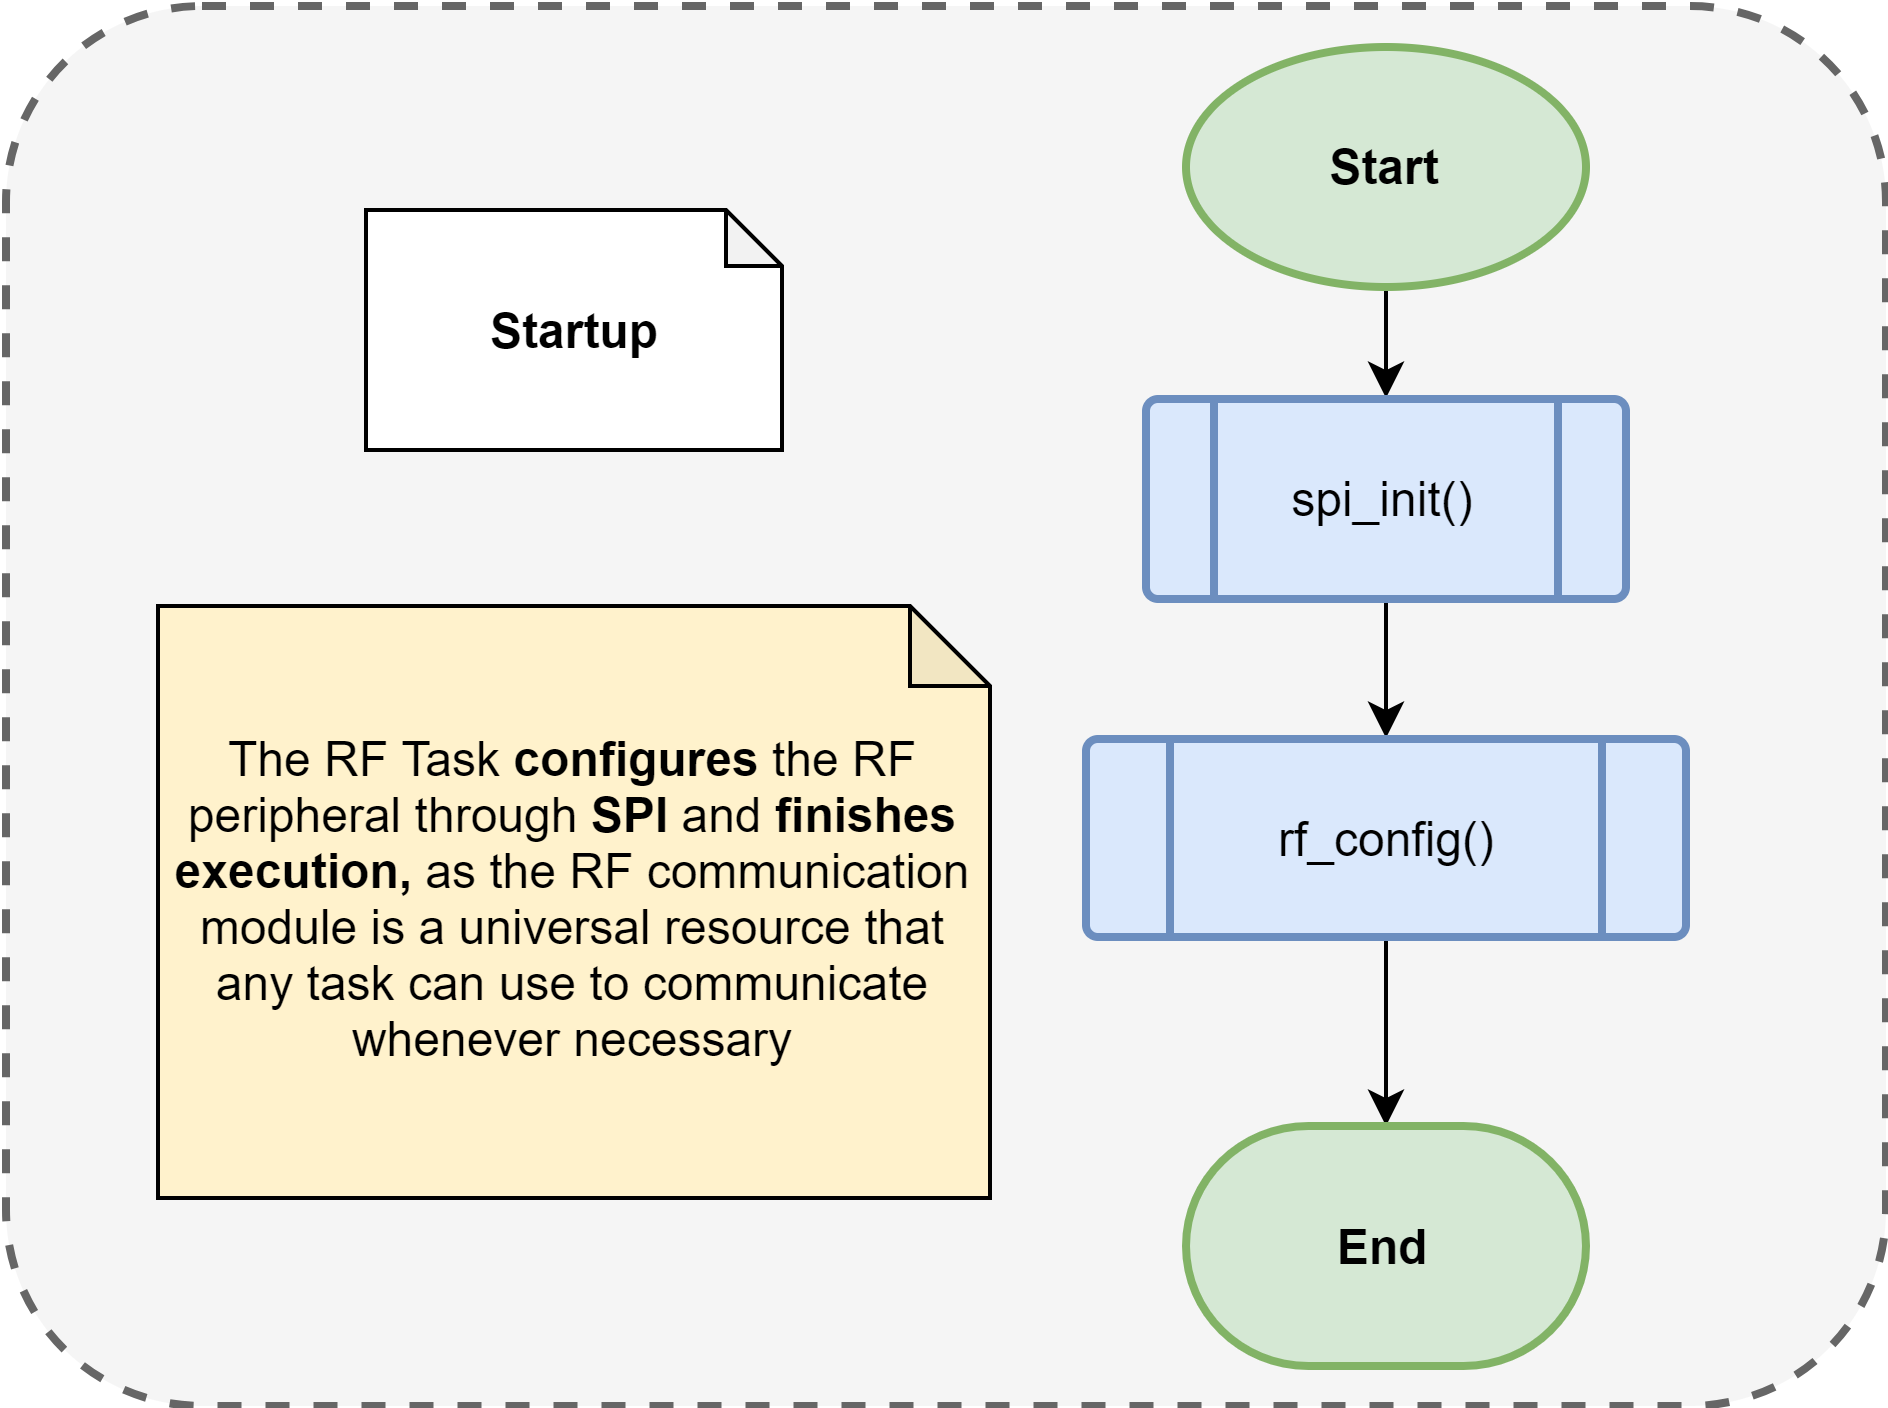

The diagram above was exported from draw.io. Its source (the exported page's mxGraphModel, read from the mxfile embedded in the PNG):
<mxGraphModel dx="1038" dy="616" grid="1" gridSize="10" guides="1" tooltips="1" connect="1" arrows="1" fold="1" page="1" pageScale="1" pageWidth="1169" pageHeight="827" math="0" shadow="0">
  <root>
    <mxCell id="0" />
    <mxCell id="1" parent="0" />
    <mxCell id="xh7Bf7NDXieQLdL-8lAZ-64" value="" style="rounded=1;whiteSpace=wrap;html=1;dashed=1;fillColor=#f5f5f5;strokeColor=#666666;arcSize=14;strokeWidth=2;fontColor=#333333;" parent="1" vertex="1">
      <mxGeometry x="270" y="237" width="470" height="350" as="geometry" />
    </mxCell>
    <mxCell id="xh7Bf7NDXieQLdL-8lAZ-65" value="Startup&lt;span style=&quot;color: rgba(0 , 0 , 0 , 0) ; font-family: monospace ; font-size: 0px ; white-space: nowrap&quot;&gt;%3CmxGraphModel%3E%3Croot%3E%3CmxCell%20id%3D%220%22%2F%3E%3CmxCell%20id%3D%221%22%20parent%3D%220%22%2F%3E%3CmxCell%20id%3D%222%22%20value%3D%22Gyroscope%20and%20Accelerometer%20Module%20(MPU-6050)%26lt%3Bbr%20style%3D%26quot%3Bwhite-space%3A%20normal%26quot%3B%26gt%3B%26lt%3Bspan%20style%3D%26quot%3Bwhite-space%3A%20normal%26quot%3B%26gt%3Balways%20operates%20as%20a%20Slave%26amp%3Bnbsp%3B%26lt%3B%2Fspan%26gt%3B%22%20style%3D%22shape%3Dnote%3BwhiteSpace%3Dwrap%3Bhtml%3D1%3BbackgroundOutline%3D1%3BdarkOpacity%3D0.05%3Bsize%3D20%3BfillColor%3D%23fff2cc%3BstrokeColor%3D%23000000%3B%22%20vertex%3D%221%22%20parent%3D%221%22%3E%3CmxGeometry%20x%3D%22284%22%20y%3D%22540%22%20width%3D%22141%22%20height%3D%2290%22%20as%3D%22geometry%22%2F%3E%3C%2FmxCell%3E%3C%2Froot%3E%3C%2FmxGraphModel%3E&lt;/span&gt;" style="shape=note;whiteSpace=wrap;html=1;backgroundOutline=1;darkOpacity=0.05;size=14;fontStyle=1;" parent="1" vertex="1">
      <mxGeometry x="360" y="288" width="104" height="60" as="geometry" />
    </mxCell>
    <mxCell id="xh7Bf7NDXieQLdL-8lAZ-58" style="edgeStyle=orthogonalEdgeStyle;rounded=0;orthogonalLoop=1;jettySize=auto;html=1;exitX=0.5;exitY=1;exitDx=0;exitDy=0;exitPerimeter=0;entryX=0.5;entryY=0;entryDx=0;entryDy=0;" parent="1" source="xh7Bf7NDXieQLdL-8lAZ-48" target="xh7Bf7NDXieQLdL-8lAZ-50" edge="1">
      <mxGeometry relative="1" as="geometry" />
    </mxCell>
    <mxCell id="xh7Bf7NDXieQLdL-8lAZ-48" value="Start" style="strokeWidth=2;html=1;shape=mxgraph.flowchart.start_1;whiteSpace=wrap;fillColor=#d5e8d4;strokeColor=#82b366;fontStyle=1" parent="1" vertex="1">
      <mxGeometry x="565" y="247.25" width="100" height="60" as="geometry" />
    </mxCell>
    <mxCell id="xh7Bf7NDXieQLdL-8lAZ-59" style="edgeStyle=orthogonalEdgeStyle;rounded=0;orthogonalLoop=1;jettySize=auto;html=1;exitX=0.5;exitY=1;exitDx=0;exitDy=0;entryX=0.5;entryY=0;entryDx=0;entryDy=0;" parent="1" source="xh7Bf7NDXieQLdL-8lAZ-50" target="xh7Bf7NDXieQLdL-8lAZ-51" edge="1">
      <mxGeometry relative="1" as="geometry" />
    </mxCell>
    <mxCell id="xh7Bf7NDXieQLdL-8lAZ-50" value="spi_init()" style="verticalLabelPosition=middle;verticalAlign=middle;html=1;shape=process;whiteSpace=wrap;rounded=1;size=0.14;arcSize=6;spacing=2;align=center;labelPosition=center;fillColor=#dae8fc;strokeColor=#6c8ebf;strokeWidth=2;" parent="1" vertex="1">
      <mxGeometry x="555" y="335.25" width="120" height="50" as="geometry" />
    </mxCell>
    <mxCell id="xh7Bf7NDXieQLdL-8lAZ-63" style="edgeStyle=orthogonalEdgeStyle;rounded=0;orthogonalLoop=1;jettySize=auto;html=1;exitX=0.5;exitY=1;exitDx=0;exitDy=0;entryX=0.5;entryY=0;entryDx=0;entryDy=0;entryPerimeter=0;" parent="1" source="xh7Bf7NDXieQLdL-8lAZ-51" target="xh7Bf7NDXieQLdL-8lAZ-62" edge="1">
      <mxGeometry relative="1" as="geometry" />
    </mxCell>
    <mxCell id="xh7Bf7NDXieQLdL-8lAZ-51" value="rf_config()" style="verticalLabelPosition=middle;verticalAlign=middle;html=1;shape=process;whiteSpace=wrap;rounded=1;size=0.14;arcSize=6;spacing=2;align=center;labelPosition=center;fillColor=#dae8fc;strokeColor=#6c8ebf;strokeWidth=2;" parent="1" vertex="1">
      <mxGeometry x="540" y="420.25" width="150" height="49.5" as="geometry" />
    </mxCell>
    <mxCell id="xh7Bf7NDXieQLdL-8lAZ-62" value="&lt;b&gt;End&lt;/b&gt;" style="strokeWidth=2;html=1;shape=mxgraph.flowchart.terminator;whiteSpace=wrap;fillColor=#d5e8d4;strokeColor=#82b366;" parent="1" vertex="1">
      <mxGeometry x="565" y="517" width="100" height="60" as="geometry" />
    </mxCell>
    <mxCell id="xh7Bf7NDXieQLdL-8lAZ-66" value="The RF Task &lt;b&gt;configures &lt;/b&gt;the RF peripheral through &lt;b&gt;SPI &lt;/b&gt;and &lt;b&gt;finishes execution,&amp;nbsp;&lt;/b&gt;as&amp;nbsp;the RF communication module is a universal resource that any task can use to communicate whenever necessary" style="shape=note;html=1;backgroundOutline=1;darkOpacity=0.05;size=20;fillColor=#fff2cc;strokeColor=#000000;whiteSpace=wrap;" parent="1" vertex="1">
      <mxGeometry x="308" y="387" width="208" height="148" as="geometry" />
    </mxCell>
  </root>
</mxGraphModel>